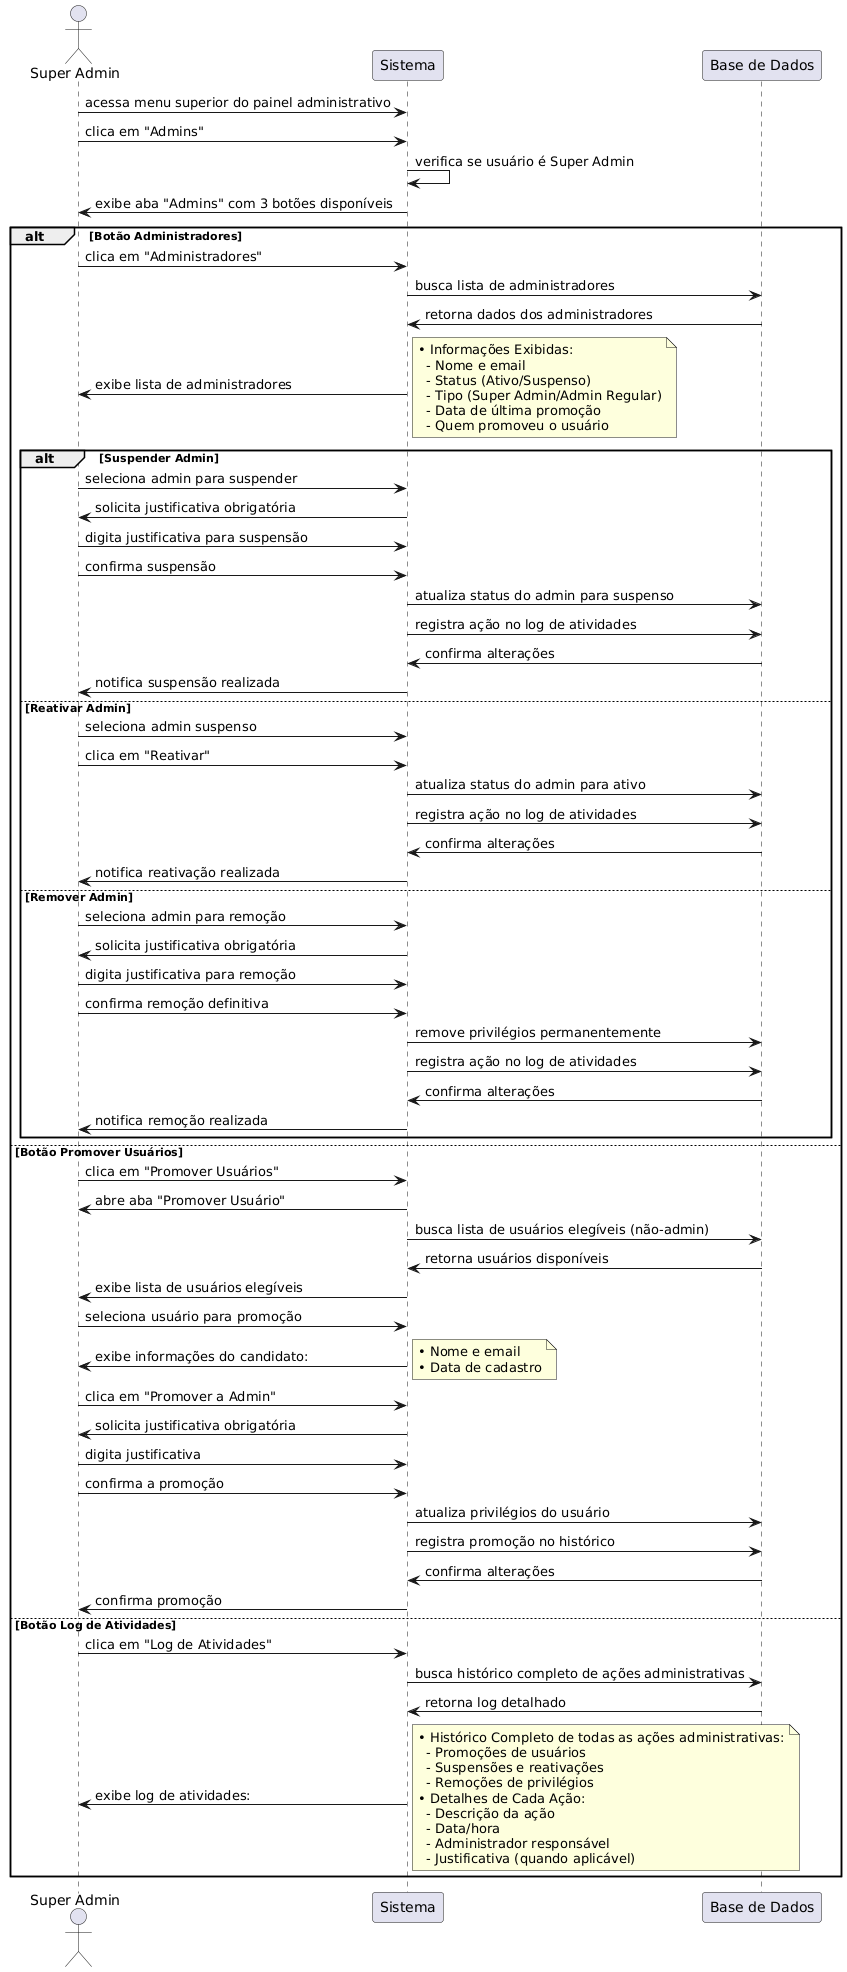

The diagram above was rendered by PlantUML. Its source (embedded in the PNG):
@startuml
actor "Super Admin" as SA
participant Sistema
participant "Base de Dados" as BD

SA -> Sistema: acessa menu superior do painel administrativo
SA -> Sistema: clica em "Admins"
Sistema -> Sistema: verifica se usuário é Super Admin
Sistema -> SA: exibe aba "Admins" com 3 botões disponíveis

alt Botão Administradores
    SA -> Sistema: clica em "Administradores"
    Sistema -> BD: busca lista de administradores
    BD -> Sistema: retorna dados dos administradores
    Sistema -> SA: exibe lista de administradores
    note right
    • Informações Exibidas:
      - Nome e email
      - Status (Ativo/Suspenso)
      - Tipo (Super Admin/Admin Regular)
      - Data de última promoção
      - Quem promoveu o usuário
    end note
    
    alt Suspender Admin
        SA -> Sistema: seleciona admin para suspender
        Sistema -> SA: solicita justificativa obrigatória
        SA -> Sistema: digita justificativa para suspensão
        SA -> Sistema: confirma suspensão
        Sistema -> BD: atualiza status do admin para suspenso
        Sistema -> BD: registra ação no log de atividades
        BD -> Sistema: confirma alterações
        Sistema -> SA: notifica suspensão realizada
        
    else Reativar Admin
        SA -> Sistema: seleciona admin suspenso
        SA -> Sistema: clica em "Reativar"
        Sistema -> BD: atualiza status do admin para ativo
        Sistema -> BD: registra ação no log de atividades
        BD -> Sistema: confirma alterações
        Sistema -> SA: notifica reativação realizada
        
    else Remover Admin
        SA -> Sistema: seleciona admin para remoção
        Sistema -> SA: solicita justificativa obrigatória
        SA -> Sistema: digita justificativa para remoção
        SA -> Sistema: confirma remoção definitiva
        Sistema -> BD: remove privilégios permanentemente
        Sistema -> BD: registra ação no log de atividades
        BD -> Sistema: confirma alterações
        Sistema -> SA: notifica remoção realizada
    end

else Botão Promover Usuários
    SA -> Sistema: clica em "Promover Usuários"
    Sistema -> SA: abre aba "Promover Usuário"
    Sistema -> BD: busca lista de usuários elegíveis (não-admin)
    BD -> Sistema: retorna usuários disponíveis
    Sistema -> SA: exibe lista de usuários elegíveis
    SA -> Sistema: seleciona usuário para promoção
    Sistema -> SA: exibe informações do candidato:
    note right
    • Nome e email
    • Data de cadastro
    end note
    SA -> Sistema: clica em "Promover a Admin"
    Sistema -> SA: solicita justificativa obrigatória
    SA -> Sistema: digita justificativa
    SA -> Sistema: confirma a promoção
    Sistema -> BD: atualiza privilégios do usuário
    Sistema -> BD: registra promoção no histórico
    BD -> Sistema: confirma alterações
    Sistema -> SA: confirma promoção

else Botão Log de Atividades
    SA -> Sistema: clica em "Log de Atividades"
    Sistema -> BD: busca histórico completo de ações administrativas
    BD -> Sistema: retorna log detalhado
    Sistema -> SA: exibe log de atividades:
    note right
    • Histórico Completo de todas as ações administrativas:
      - Promoções de usuários
      - Suspensões e reativações
      - Remoções de privilégios
    • Detalhes de Cada Ação:
      - Descrição da ação
      - Data/hora
      - Administrador responsável
      - Justificativa (quando aplicável)
    end note
end
@enduml